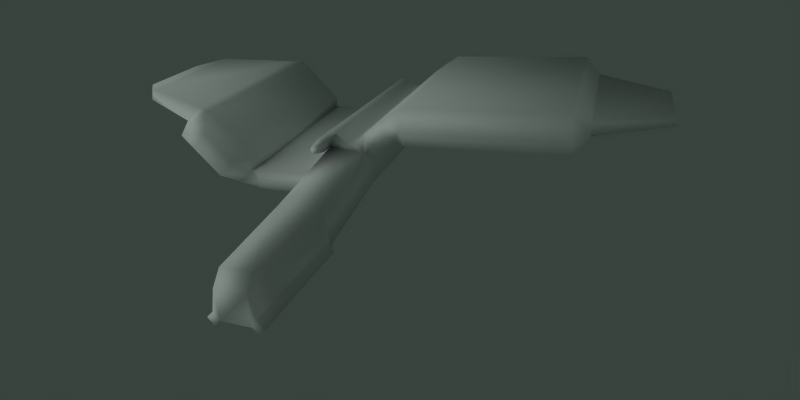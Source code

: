 # Source: knight.blend  (saved by Blender 2.46.0; exported with 4.5.12 LTS)
import bpy
from mathutils import Matrix  # noqa: F401  (used for matrix-valued properties, if any)

bpy.ops.wm.read_factory_settings(use_empty=True)
scene = bpy.context.scene
scene.name = 'Scene'

# ---- collections
col_collection_1 = bpy.data.collections.new('Collection 1'); scene.collection.children.link(col_collection_1)

# ---- materials (node trees are filled in below, after node groups)
mat_cube1_auv = bpy.data.materials.new('cube1_auv')
mat_cube1_auv.alpha_threshold = 0.0
mat_cube1_auv.preview_render_type = 'CUBE'
mat_cube1_auv.diffuse_color = (1.0, 1.0, 1.0, 1.0)
mat_cube1_auv.roughness = 0.5
mat_cube1_auv.line_color = (0.0, 0.0, 0.0, 1.0)

# ---- material node trees

# ---- world
world_world = bpy.data.worlds.new('World'); scene.world = world_world
world_world.color = (0.2225, 0.2645, 0.2431)
world_world.use_sun_shadow = False
world_world.sun_shadow_jitter_overblur = 0.0
world_world.cycles.sampling_method = 'MANUAL'
world_world.cycles.sample_map_resolution = 256
world_world.light_settings.ao_factor = 0.583

# ---- cameras
cam_camera = bpy.data.cameras.new('Camera')
cam_camera.passepartout_alpha = 0.2
cam_camera.clip_end = 100.0
cam_camera.lens = 24.0
cam_camera.ortho_scale = 7.314
cam_camera.show_passepartout = False
cam_camera.show_safe_areas = True
cam_camera.dof.focus_distance = 0.0
cam_camera.dof.aperture_fstop = 128.0

# ---- lights
light_spot = bpy.data.lights.new('Spot', 'SUN')
light_spot.transmission_factor = 0.0
light_spot.cutoff_distance = 30.0
light_spot.angle = 1.571
light_spot.energy = 1.0
light_spot.shadow_buffer_clip_start = 1.001
light_spot.shadow_soft_size = 1.0
light_spot.shadow_cascade_max_distance = 1000.0
light_spot.cycles.use_multiple_importance_sampling = False

# ---- meshes
me_cube1_cube1_auv_cube1 = bpy.data.meshes.new('cube1_cube1_auv_cube1')
me_cube1_cube1_auv_cube1.from_pydata([(0.1515, 1.015, -0.2987), (0.1515, -0.901, -0.07795), (0.1515, -0.901, -0.2987), (0.0606, 1.204, -0.09226), (0.1515, 1.015, -0.07795), (-0.0692, 1.015, -0.2987), (0.1515, -1.047, 0.04872), (0.1515, -1.798, -0.4253), (-0.2165, -1.047, -0.3193), (-0.0692, -0.901, -0.2987), (0.1515, -1.859, -0.06598), (-0.2165, -1.859, -0.06598), (-0.2131, -0.9623, 0.04927), (0.09486, -2.695, -0.08814), (-0.2165, -1.798, -0.4253), (-0.2165, -1.859, -0.3721), (-0.2165, 1.015, -0.1514), (-0.2165, -0.901, -0.1514), (-0.2131, 1.015, -0.06568), (-0.2817, 1.015, -0.2166), (-0.1315, 1.204, -0.1306), (-0.1672, -0.864, -0.3967), (-0.1344, 1.015, -0.3639), (0.0606, 1.204, -0.2075), (0.2182, 1.015, -0.0113), (0.004258, 1.015, 0.06932), (0.09644, -0.8718, 0.1615), (0.07091, 1.015, 0.136), (-0.07947, -0.8981, 0.06796), (0.004258, -0.901, 0.06932), (-0.05998, 1.204, -0.01609), (-0.07947, 1.015, 0.06796), (0.2437, -0.8718, 0.01423), (0.182, -0.9946, 0.07923), (-0.3145, -0.9224, -0.2495), (-0.2327, -0.9224, -0.3355), (-0.2131, -0.8981, -0.06568), (0.3283, -0.9906, 0.1817), (0.2172, 1.019, 0.25), (0.39, -0.8678, 0.1167), (-0.3561, -0.9224, -0.2794), (-0.3561, 1.017, -0.4597), (-0.3561, -0.9224, -0.415), (0.4615, -0.9886, 0.2339), (0.2427, -0.8678, 0.2639), (0.3644, 1.019, 0.1027), (0.4615, 1.021, 0.05285), (0.37, 1.208, 0.1517), (0.4615, -0.8659, 0.409), (-1.109, -0.8617, -0.5115), (-0.3561, -0.8617, -0.5115), (-0.3561, 1.017, -0.2276), (-1.109, -0.9224, -0.415), (-1.109, 1.017, -0.2276), (-1.109, -0.9224, -0.2794), (-1.341, -0.9224, -0.415), (-1.16, -0.9224, -0.2794), (-1.109, 1.017, -0.4597), (-1.341, 1.017, -0.4088), (-1.16, 1.017, -0.2276), (-1.46, -0.8777, -0.4032), (-1.855, 1.009, 0.07048), (-1.46, 1.016, -0.397), (-1.445, -1.066, -0.2956), (-1.866, -0.9952, 0.07396), (-1.149, -0.8641, -0.1672), (-1.149, 1.015, -0.1155), (-1.264, -1.066, -0.16), (-1.57, -0.8971, 0.3083), (-1.38, 1.013, 0.0257), (-1.562, 1.008, 0.3479), (-1.561, 1.013, -0.1555), (-1.684, 0.9178, 0.3619), (-1.855, -0.8704, 0.1883), (-1.507, -1.066, 0.1248), (-1.69, -1.066, -0.01757), (-1.853, 0.9189, 0.1911), (-2.486, 0.6924, 0.315), (-1.684, -0.8056, 0.314), (-2.486, -0.5906, 0.4063), (-2.486, -0.6388, 0.3129), (-2.732, 0.4318, 0.413), (-2.486, 0.6917, 0.442), (-2.732, -0.3691, 0.3352), (-2.732, 0.4322, 0.3365), (-2.732, -0.3401, 0.3915), (-0.1598, -2.795, -0.1877), (-0.1598, -2.695, -0.08814), (-0.1545, -2.817, -0.434), (0.09486, -2.795, -0.1877), (-0.2026, -2.812, -0.3739), (0.0896, -2.817, -0.434), (0.1377, -2.812, -0.3739), (0.1515, -1.859, -0.3721), (-0.2621, -2.812, -0.4275), (0.0896, -1.859, -0.434), (-0.2224, -1.882, -0.4978), (-0.1545, -1.859, -0.434), (-0.2105, -2.817, -0.4844), (0.1456, -2.817, -0.4844), (0.2161, -1.882, -0.4329), (0.1972, -2.812, -0.4275), (-0.1492, 1.015, 0.1377), (-0.3026, -0.8981, 0.02378), (-0.2828, 1.015, 0.004031), (-0.1689, -0.8981, 0.1574), (-0.1689, -1.075, 0.1574), (-0.2131, -1.075, 0.04927), (0.1575, -1.882, -0.4978), (0.1891, -1.84, -0.464), (-0.2541, -1.84, -0.464), (-0.2811, -1.882, -0.4329), (-0.2644, -0.8981, 0.1607), (-0.2482, 1.015, 0.1377), (-0.2828, 1.015, 0.103), (-0.3081, -0.8981, 0.1172), (-0.3081, -1.075, 0.1172), (-0.2644, -1.075, 0.1607), (-0.3026, -1.075, 0.02378), (-0.203, -1.174, 0.1381), (-0.2304, -1.174, 0.07104), (-0.2859, -1.174, 0.05523), (-0.2622, -1.174, 0.1401), (-0.2893, -1.174, 0.1132), (0.4615, -0.8659, 0.06338), (1.855, -0.9886, 0.2339), (1.855, -0.8659, 0.06338), (0.4207, 1.209, 0.302), (0.4615, 1.021, 0.4088), (1.855, 1.021, 0.05285), (1.855, 1.021, 0.4088), (1.995, -0.8112, 0.23), (1.855, -0.8659, 0.409), (1.995, -0.714, 0.1693), (1.995, 0.7802, 0.157), (1.995, -0.714, 0.3068), (2.621, -0.4762, 0.2284), (1.995, 0.7802, 0.2945), (2.621, 0.3259, 0.1974), (2.621, 0.3259, 0.2667), (2.621, -0.4272, 0.1978), (2.621, -0.4272, 0.2672), (0.2931, 1.208, 0.2286), (0.4207, 1.209, 0.1385), (-0.1297, 1.204, -0.08585), (-0.05462, 1.204, -0.2075), (-0.01628, 1.204, -0.01538)], [], [(0, 1, 2), (0, 3, 4), (5, 0, 2), (2, 6, 7), (2, 8, 9), (10, 7, 6), (11, 6, 12), (11, 13, 10), (11, 14, 15), (16, 17, 18), (16, 19, 17), (16, 20, 5), (5, 21, 22), (5, 19, 16), (23, 0, 5), (1, 0, 4), (4, 24, 1), (4, 3, 25), (25, 26, 27), (25, 24, 4), (25, 28, 29), (25, 30, 31), (1, 6, 2), (1, 24, 32), (1, 33, 6), (6, 11, 10), (6, 26, 29), (29, 26, 25), (29, 28, 6), (17, 19, 34), (17, 35, 8), (17, 12, 36), (8, 21, 9), (8, 12, 17), (8, 7, 14), (9, 5, 2), (9, 21, 5), (32, 33, 1), (32, 37, 33), (26, 38, 27), (24, 39, 32), (27, 24, 25), (27, 38, 24), (33, 26, 6), (33, 37, 26), (34, 35, 17), (34, 40, 35), (21, 41, 22), (19, 40, 34), (22, 19, 5), (22, 41, 19), (35, 21, 8), (35, 42, 21), (37, 32, 39), (37, 43, 44), (39, 24, 45), (39, 43, 37), (45, 24, 38), (45, 46, 39), (45, 47, 46), (38, 26, 44), (38, 47, 45), (44, 26, 37), (44, 48, 38), (42, 35, 40), (42, 49, 50), (40, 19, 51), (40, 52, 42), (51, 19, 41), (51, 53, 40), (41, 21, 50), (41, 53, 51), (50, 21, 42), (50, 49, 41), (52, 40, 54), (52, 49, 42), (52, 55, 49), (52, 56, 55), (54, 40, 53), (54, 56, 52), (53, 41, 57), (53, 56, 54), (53, 58, 59), (57, 41, 49), (57, 58, 53), (49, 58, 57), (60, 61, 62), (60, 58, 55), (60, 63, 64), (65, 56, 66), (65, 67, 56), (62, 58, 60), (66, 68, 65), (66, 56, 59), (66, 69, 70), (61, 60, 64), (61, 58, 62), (61, 69, 71), (61, 72, 70), (64, 73, 61), (64, 74, 68), (64, 63, 75), (68, 66, 70), (68, 73, 64), (68, 67, 65), (70, 69, 61), (70, 72, 68), (55, 58, 49), (55, 63, 60), (56, 63, 55), (58, 69, 59), (59, 56, 53), (59, 69, 66), (71, 58, 61), (71, 69, 58), (76, 61, 73), (76, 72, 61), (76, 77, 72), (73, 68, 78), (73, 77, 76), (78, 68, 72), (78, 79, 73), (72, 79, 78), (77, 73, 80), (77, 81, 82), (80, 73, 79), (80, 83, 77), (79, 72, 82), (79, 83, 80), (82, 72, 77), (82, 81, 79), (84, 77, 83), (84, 81, 77), (83, 79, 85), (83, 81, 84), (85, 79, 81), (85, 81, 83), (67, 63, 56), (74, 67, 68), (74, 63, 67), (63, 74, 75), (75, 74, 64), (86, 13, 87), (86, 88, 89), (86, 15, 90), (87, 13, 11), (87, 15, 86), (89, 91, 92), (89, 93, 13), (13, 86, 89), (13, 93, 10), (90, 88, 86), (90, 94, 88), (88, 95, 91), (88, 96, 97), (88, 94, 98), (91, 89, 88), (91, 99, 92), (92, 93, 89), (92, 100, 93), (92, 99, 101), (31, 28, 25), (31, 102, 28), (31, 30, 18), (18, 103, 104), (18, 102, 31), (18, 20, 16), (28, 105, 12), (28, 102, 105), (12, 6, 28), (12, 8, 11), (12, 103, 36), (12, 106, 107), (36, 18, 17), (36, 103, 18), (95, 88, 97), (95, 14, 7), (95, 99, 91), (7, 8, 2), (7, 108, 95), (7, 100, 109), (93, 7, 10), (93, 100, 7), (15, 87, 11), (15, 110, 111), (15, 94, 90), (14, 11, 8), (14, 110, 15), (97, 14, 95), (97, 110, 14), (108, 99, 95), (109, 108, 7), (109, 100, 108), (101, 108, 100), (101, 100, 92), (99, 108, 101), (111, 96, 94), (111, 94, 15), (96, 110, 97), (110, 96, 111), (98, 96, 88), (98, 94, 96), (112, 102, 113), (112, 114, 115), (112, 116, 117), (112, 106, 105), (105, 102, 112), (105, 106, 12), (115, 116, 112), (103, 114, 104), (103, 107, 118), (103, 116, 115), (113, 102, 114), (114, 112, 113), (114, 103, 115), (114, 102, 104), (104, 102, 18), (107, 103, 12), (107, 119, 120), (107, 121, 118), (116, 122, 117), (116, 121, 123), (118, 116, 103), (118, 121, 116), (106, 119, 107), (106, 122, 119), (117, 106, 112), (117, 122, 106), (120, 121, 107), (119, 122, 120), (123, 120, 122), (123, 122, 116), (121, 120, 123), (43, 39, 124), (43, 125, 48), (124, 39, 46), (124, 125, 43), (46, 126, 124), (46, 127, 128), (128, 38, 48), (128, 129, 46), (128, 127, 38), (48, 44, 43), (48, 130, 128), (125, 124, 126), (125, 131, 132), (126, 46, 129), (126, 131, 125), (129, 128, 130), (129, 133, 126), (130, 48, 132), (130, 134, 129), (132, 48, 125), (132, 135, 130), (131, 126, 133), (131, 136, 135), (133, 129, 134), (133, 136, 131), (134, 130, 137), (134, 138, 133), (137, 130, 135), (137, 138, 134), (135, 132, 131), (135, 139, 137), (136, 133, 140), (140, 133, 138), (140, 141, 136), (138, 137, 139), (138, 141, 140), (139, 135, 141), (139, 141, 138), (141, 135, 136), (47, 38, 142), (142, 38, 127), (142, 127, 47), (127, 46, 143), (143, 46, 47), (143, 47, 127), (20, 18, 144), (144, 18, 30), (144, 3, 145), (144, 145, 20), (30, 25, 146), (30, 146, 144), (146, 25, 3), (3, 0, 23), (3, 144, 146), (23, 5, 145), (23, 145, 3), (145, 5, 20)])
me_cube1_cube1_auv_cube1.polygons.foreach_set('use_smooth', [True] * 290)
_uv = me_cube1_cube1_auv_cube1.uv_layers.new(name='UVTex')
_uv.uv.foreach_set('vector', [0.4868, 0.009532, 0.5193, 0.2797, 0.4882, 0.2798, 0.06835, 0.6195, 0.09122, 0.6776, 0.04792, 0.6636, 0.4557, 0.009693, 0.4868, 0.009532, 0.4882, 0.2798, 0.6988, 0.8778, 0.6505, 0.8552, 0.7216, 0.7518, 0.7427, 0.8754, 0.7944, 0.8544, 0.774, 0.8753, 0.6713, 0.7412, 0.7216, 0.7518, 0.6505, 0.8552, 0.4776, 0.4562, 0.4111, 0.3088, 0.4761, 0.2946, 0.4776, 0.4562, 0.4238, 0.608, 0.4113, 0.4567, 0.8657, 0.7426, 0.8146, 0.7531, 0.8215, 0.7439, 0.3939, 0.5991, 0.395, 0.331, 0.4054, 0.5992, 0.3939, 0.5991, 0.3816, 0.599, 0.395, 0.331, 0.1798, 0.7128, 0.1327, 0.7066, 0.1759, 0.6671, 0.4557, 0.009693, 0.4375, 0.2749, 0.4427, 0.009792, 0.3427, 0.7978, 0.3753, 0.8104, 0.3653, 0.8204, 0.1146, 0.657, 0.1563, 0.6226, 0.1759, 0.6671, 0.5193, 0.2797, 0.4868, 0.009532, 0.518, 0.009372, 0.518, 0.009372, 0.5313, 0.009323, 0.5193, 0.2797, 0.04792, 0.6636, 0.09122, 0.6776, 0.0431, 0.7092, 0.4979, 0.5998, 0.5131, 0.3334, 0.5112, 0.5996, 0.3427, 0.8419, 0.3098, 0.83, 0.3199, 0.8196, 0.4979, 0.5998, 0.4826, 0.3306, 0.4944, 0.3294, 0.07165, 0.7514, 0.0992, 0.7132, 0.08904, 0.7575, 0.6662, 0.8777, 0.6505, 0.8552, 0.6988, 0.8778, 0.5193, 0.2797, 0.5313, 0.009323, 0.5377, 0.2755, 0.5317, 0.2793, 0.5324, 0.3022, 0.5258, 0.2987, 0.4111, 0.3088, 0.4776, 0.4562, 0.4113, 0.4567, 0.5258, 0.2987, 0.5241, 0.3217, 0.5112, 0.3156, 0.4944, 0.3294, 0.5131, 0.3334, 0.4979, 0.5998, 0.4379, 0.2811, 0.4523, 0.2835, 0.4111, 0.3088, 0.395, 0.331, 0.3816, 0.599, 0.3766, 0.3279, 0.4597, 0.7397, 0.465, 0.72, 0.4742, 0.7279, 0.8572, 0.8784, 0.8848, 0.8703, 0.8687, 0.8804, 0.4742, 0.7279, 0.4729, 0.7083, 0.4816, 0.7143, 0.8327, 0.8591, 0.8848, 0.8703, 0.8572, 0.8784, 0.7944, 0.8544, 0.7424, 0.7486, 0.7935, 0.7483, 0.4571, 0.28, 0.4557, 0.009693, 0.4882, 0.2798, 0.4571, 0.28, 0.4375, 0.2749, 0.4557, 0.009693, 0.5434, 0.287, 0.5324, 0.3022, 0.5317, 0.2793, 0.5434, 0.287, 0.5567, 0.3069, 0.5324, 0.3022, 0.5131, 0.3334, 0.5373, 0.5999, 0.5112, 0.5996, 0.5313, 0.009323, 0.5629, 0.2748, 0.5377, 0.2755, 0.3326, 0.8522, 0.3098, 0.83, 0.3427, 0.8419, 0.3326, 0.8522, 0.3105, 0.8699, 0.3098, 0.83, 0.5324, 0.3022, 0.5241, 0.3217, 0.5258, 0.2987, 0.5324, 0.3022, 0.5567, 0.3069, 0.5241, 0.3217, 0.453, 0.73, 0.465, 0.72, 0.4597, 0.7397, 0.453, 0.73, 0.4465, 0.7285, 0.465, 0.72, 0.4375, 0.2749, 0.4086, 0.009543, 0.4427, 0.009792, 0.3816, 0.599, 0.3697, 0.3278, 0.3766, 0.3279, 0.3527, 0.7878, 0.3753, 0.8104, 0.3427, 0.7978, 0.3527, 0.7878, 0.3868, 0.7729, 0.3753, 0.8104, 0.465, 0.72, 0.4729, 0.7083, 0.4742, 0.7279, 0.465, 0.72, 0.4461, 0.7067, 0.4729, 0.7083, 0.5567, 0.3069, 0.5434, 0.287, 0.5655, 0.2893, 0.5567, 0.3069, 0.5763, 0.3036, 0.5454, 0.3259, 0.5629, 0.2748, 0.5313, 0.009323, 0.5574, 0.008623, 0.5655, 0.2893, 0.5763, 0.3036, 0.5567, 0.3069, 0.2877, 0.8477, 0.3098, 0.83, 0.3105, 0.8699, 0.5574, 0.008623, 0.5728, 0.00816, 0.5629, 0.2748, 0.976, 0.901, 0.9555, 0.9371, 0.9435, 0.8914, 0.5373, 0.5999, 0.5131, 0.3334, 0.5384, 0.3339, 0.9957, 0.9392, 0.9555, 0.9371, 0.976, 0.901, 0.5454, 0.3259, 0.5241, 0.3217, 0.5567, 0.3069, 0.5384, 0.3339, 0.5766, 0.3334, 0.5373, 0.5999, 0.4461, 0.7067, 0.465, 0.72, 0.4465, 0.7285, 0.4461, 0.7067, 0.3334, 0.6888, 0.4468, 0.6882, 0.3697, 0.3278, 0.3816, 0.599, 0.3716, 0.5994, 0.4465, 0.7285, 0.3329, 0.7072, 0.4461, 0.7067, 0.3867, 0.8086, 0.3753, 0.8104, 0.3868, 0.7729, 0.3716, 0.5994, 0.2712, 0.6001, 0.3697, 0.3278, 0.4086, 0.009543, 0.4375, 0.2749, 0.4063, 0.2747, 0.3868, 0.7729, 0.5024, 0.8082, 0.3867, 0.8086, 0.4468, 0.6882, 0.4729, 0.7083, 0.4461, 0.7067, 0.4063, 0.2747, 0.3, 0.2738, 0.4086, 0.009543, 0.3329, 0.7072, 0.4465, 0.7285, 0.3332, 0.7289, 0.3329, 0.7072, 0.3334, 0.6888, 0.4461, 0.7067, 0.3329, 0.7072, 0.2923, 0.705, 0.3334, 0.6888, 0.3329, 0.7072, 0.324, 0.7369, 0.2923, 0.705, 0.2693, 0.3286, 0.3697, 0.3278, 0.2712, 0.6001, 0.3332, 0.7289, 0.324, 0.7369, 0.3329, 0.7072, 0.5024, 0.8082, 0.3868, 0.7729, 0.5025, 0.7725, 0.2712, 0.6001, 0.2626, 0.3286, 0.2693, 0.3286, 0.5024, 0.8082, 0.538, 0.7802, 0.5102, 0.8082, 0.3023, 0.008624, 0.4086, 0.009543, 0.3, 0.2738, 0.5025, 0.7725, 0.538, 0.7802, 0.5024, 0.8082, 0.3, 0.2738, 0.2689, 0.008063, 0.3023, 0.008624, 0.2477, 0.2751, 0.1656, 0.007273, 0.252, 0.007901, 0.2477, 0.2751, 0.2689, 0.008063, 0.2645, 0.2816, 0.2391, 0.6817, 0.2608, 0.7267, 0.156, 0.7964, 0.2478, 0.3373, 0.2626, 0.3286, 0.2495, 0.6004, 0.3367, 0.7659, 0.2912, 0.7595, 0.324, 0.7369, 0.252, 0.007901, 0.2689, 0.008063, 0.2477, 0.2751, 0.2495, 0.6004, 0.1631, 0.3351, 0.2478, 0.3373, 0.2495, 0.6004, 0.2626, 0.3286, 0.2645, 0.6002, 0.5085, 0.8254, 0.544, 0.847, 0.572, 0.8965, 0.1656, 0.007273, 0.2477, 0.2751, 0.1591, 0.29, 0.617, 0.8537, 0.538, 0.7802, 0.5563, 0.7819, 0.617, 0.8537, 0.544, 0.847, 0.5718, 0.8191, 0.617, 0.8537, 0.5918, 0.8995, 0.572, 0.8965, 0.1591, 0.29, 0.1433, 0.272, 0.1656, 0.007273, 0.178, 0.8361, 0.2499, 0.8189, 0.2562, 0.8693, 0.156, 0.7964, 0.2608, 0.7267, 0.2016, 0.8064, 0.1631, 0.3351, 0.2495, 0.6004, 0.1667, 0.6018, 0.2562, 0.8693, 0.1884, 0.8642, 0.178, 0.8361, 0.2562, 0.8693, 0.2912, 0.7595, 0.3367, 0.7659, 0.572, 0.8965, 0.544, 0.847, 0.617, 0.8537, 0.1667, 0.6018, 0.1502, 0.5894, 0.1631, 0.3351, 0.2645, 0.2816, 0.2689, 0.008063, 0.3, 0.2738, 0.2749, 0.6786, 0.2608, 0.7267, 0.2391, 0.6817, 0.324, 0.7369, 0.2608, 0.7267, 0.2923, 0.705, 0.538, 0.7802, 0.544, 0.847, 0.5102, 0.8082, 0.2645, 0.6002, 0.2626, 0.3286, 0.2712, 0.6001, 0.5102, 0.8082, 0.544, 0.847, 0.5085, 0.8254, 0.5718, 0.8191, 0.538, 0.7802, 0.617, 0.8537, 0.5718, 0.8191, 0.544, 0.847, 0.538, 0.7802, 0.1483, 0.01967, 0.1656, 0.007273, 0.1433, 0.272, 0.6178, 0.8731, 0.5918, 0.8995, 0.617, 0.8537, 0.6178, 0.8731, 0.7177, 0.8937, 0.5918, 0.8995, 0.1884, 0.8642, 0.2562, 0.8693, 0.233, 0.891, 0.1433, 0.272, 0.05676, 0.04987, 0.1483, 0.01967, 0.1481, 0.3481, 0.1631, 0.3351, 0.1502, 0.5894, 0.233, 0.891, 0.08217, 0.9192, 0.1884, 0.8642, 0.1502, 0.5894, 0.04076, 0.3796, 0.1481, 0.3481, 0.05676, 0.04987, 0.1433, 0.272, 0.05323, 0.2376, 0.7177, 0.8937, 0.7711, 0.9098, 0.7177, 0.914, 0.08211, 0.8899, 0.1884, 0.8642, 0.08217, 0.9192, 0.05323, 0.2376, 0.01913, 0.199, 0.05676, 0.04987, 0.04076, 0.3796, 0.1502, 0.5894, 0.04238, 0.5591, 0.08217, 0.9192, 0.009763, 0.9051, 0.08211, 0.8899, 0.7177, 0.914, 0.5918, 0.8995, 0.7177, 0.8937, 0.04238, 0.5591, 0.00915, 0.523, 0.04076, 0.3796, 0.02125, 0.08591, 0.05676, 0.04987, 0.01913, 0.199, 0.7711, 0.8972, 0.7711, 0.9098, 0.7177, 0.8937, 0.009763, 0.9051, 0.08217, 0.9192, 0.005609, 0.9183, 0.8975, 0.8979, 0.7711, 0.9098, 0.7711, 0.8972, 0.008172, 0.4149, 0.04076, 0.3796, 0.00915, 0.523, 0.8929, 0.9072, 0.7711, 0.9098, 0.8975, 0.8979, 0.2912, 0.7595, 0.2608, 0.7267, 0.324, 0.7369, 0.2499, 0.8189, 0.2912, 0.7595, 0.2562, 0.8693, 0.2499, 0.8189, 0.2608, 0.7267, 0.2912, 0.7595, 0.2608, 0.7267, 0.2499, 0.8189, 0.2016, 0.8064, 0.2016, 0.8064, 0.2499, 0.8189, 0.178, 0.8361, 0.4691, 0.6321, 0.4238, 0.608, 0.4691, 0.6075, 0.4691, 0.6321, 0.4687, 0.6754, 0.4245, 0.6327, 0.8436, 0.6068, 0.8215, 0.7439, 0.8158, 0.6055, 0.4691, 0.6075, 0.4238, 0.608, 0.4776, 0.4562, 0.8586, 0.6207, 0.8215, 0.7439, 0.8436, 0.6068, 0.4245, 0.6327, 0.426, 0.676, 0.4174, 0.6655, 0.6923, 0.6087, 0.7147, 0.7426, 0.6778, 0.6224, 0.4238, 0.608, 0.4691, 0.6321, 0.4245, 0.6327, 0.6778, 0.6224, 0.7147, 0.7426, 0.6713, 0.7412, 0.477, 0.6647, 0.4687, 0.6754, 0.4691, 0.6321, 0.477, 0.6647, 0.4875, 0.674, 0.4687, 0.6754, 0.784, 0.6107, 0.7512, 0.7396, 0.7512, 0.6108, 0.784, 0.6107, 0.7968, 0.7359, 0.7847, 0.7394, 0.4687, 0.6754, 0.4875, 0.674, 0.4786, 0.6841, 0.426, 0.676, 0.4245, 0.6327, 0.4687, 0.6754, 0.426, 0.676, 0.4163, 0.6849, 0.4174, 0.6655, 0.7195, 0.6074, 0.7147, 0.7426, 0.6923, 0.6087, 0.7195, 0.6074, 0.7275, 0.7379, 0.7147, 0.7426, 0.4174, 0.6655, 0.4163, 0.6849, 0.4071, 0.675, 0.4861, 0.5998, 0.4826, 0.3306, 0.4979, 0.5998, 0.9035, 0.4836, 0.9177, 0.4837, 0.9019, 0.7599, 0.08904, 0.7575, 0.0992, 0.7132, 0.1306, 0.7588, 0.973, 0.4837, 0.9564, 0.7593, 0.9534, 0.4837, 0.9538, 0.4524, 0.9168, 0.4701, 0.9166, 0.4507, 0.1306, 0.7588, 0.1327, 0.7066, 0.1489, 0.7538, 0.9019, 0.7599, 0.9202, 0.76, 0.902, 0.7744, 0.9019, 0.7599, 0.9177, 0.4837, 0.9202, 0.76, 0.4761, 0.2946, 0.4111, 0.3088, 0.4523, 0.2835, 0.8848, 0.8703, 0.8327, 0.8591, 0.8657, 0.7426, 0.96, 0.7728, 0.9564, 0.7593, 0.9746, 0.7588, 0.9043, 0.7745, 0.9199, 0.7852, 0.9041, 0.7846, 0.4065, 0.3314, 0.4054, 0.5992, 0.395, 0.331, 0.9746, 0.7588, 0.9564, 0.7593, 0.973, 0.4837, 0.7512, 0.7396, 0.784, 0.6107, 0.7847, 0.7394, 0.7512, 0.7396, 0.7935, 0.7483, 0.7424, 0.7486, 0.7512, 0.7396, 0.7411, 0.6108, 0.7512, 0.6108, 0.7424, 0.7486, 0.7944, 0.8544, 0.7427, 0.8754, 0.7424, 0.7486, 0.739, 0.736, 0.7512, 0.7396, 0.7216, 0.7518, 0.7275, 0.7379, 0.7284, 0.7469, 0.7147, 0.7426, 0.7216, 0.7518, 0.6713, 0.7412, 0.7147, 0.7426, 0.7275, 0.7379, 0.7216, 0.7518, 0.8215, 0.7439, 0.8586, 0.6207, 0.8657, 0.7426, 0.8215, 0.7439, 0.8073, 0.7484, 0.8085, 0.7384, 0.8215, 0.7439, 0.8043, 0.6086, 0.8158, 0.6055, 0.8146, 0.7531, 0.8657, 0.7426, 0.8327, 0.8591, 0.8146, 0.7531, 0.8073, 0.7484, 0.8215, 0.7439, 0.7847, 0.7394, 0.7935, 0.7483, 0.7512, 0.7396, 0.7847, 0.7394, 0.8006, 0.7423, 0.7935, 0.7483, 0.739, 0.736, 0.7411, 0.6108, 0.7512, 0.7396, 0.7354, 0.7424, 0.739, 0.736, 0.7424, 0.7486, 0.7354, 0.7424, 0.7275, 0.7379, 0.739, 0.736, 0.7308, 0.6096, 0.739, 0.736, 0.7275, 0.7379, 0.7308, 0.6096, 0.7275, 0.7379, 0.7195, 0.6074, 0.7411, 0.6108, 0.739, 0.736, 0.7308, 0.6096, 0.8085, 0.7384, 0.7968, 0.7359, 0.8043, 0.6086, 0.8085, 0.7384, 0.8043, 0.6086, 0.8215, 0.7439, 0.7968, 0.7359, 0.8006, 0.7423, 0.7847, 0.7394, 0.8006, 0.7423, 0.7968, 0.7359, 0.8085, 0.7384, 0.7941, 0.6107, 0.7968, 0.7359, 0.784, 0.6107, 0.7941, 0.6107, 0.8043, 0.6086, 0.7968, 0.7359, 0.934, 0.76, 0.9177, 0.4837, 0.9313, 0.4837, 0.934, 0.76, 0.9397, 0.4836, 0.9429, 0.7599, 0.934, 0.76, 0.9429, 0.785, 0.9344, 0.7851, 0.934, 0.76, 0.9208, 0.7859, 0.9202, 0.76, 0.9202, 0.76, 0.9177, 0.4837, 0.934, 0.76, 0.9199, 0.7601, 0.9199, 0.7852, 0.9043, 0.7745, 0.9429, 0.7599, 0.9429, 0.785, 0.934, 0.76, 0.9564, 0.7593, 0.9397, 0.4836, 0.9534, 0.4837, 0.9527, 0.773, 0.9646, 0.7934, 0.9539, 0.7945, 0.9564, 0.7593, 0.9429, 0.785, 0.9429, 0.7599, 0.9313, 0.4837, 0.9168, 0.4701, 0.9397, 0.4836, 0.9397, 0.4836, 0.934, 0.76, 0.9313, 0.4837, 0.9397, 0.4836, 0.9564, 0.7593, 0.9429, 0.7599, 0.9397, 0.4836, 0.9168, 0.4701, 0.9539, 0.4676, 0.9539, 0.4676, 0.9168, 0.4701, 0.9538, 0.4524, 0.9646, 0.7934, 0.9527, 0.773, 0.9645, 0.7802, 0.9041, 0.7846, 0.9146, 0.7992, 0.9051, 0.7977, 0.9646, 0.7934, 0.9587, 0.8063, 0.9539, 0.7945, 0.9429, 0.785, 0.9361, 0.7994, 0.9344, 0.7851, 0.9429, 0.785, 0.9506, 0.8, 0.9419, 0.7993, 0.9563, 0.7855, 0.9429, 0.785, 0.9564, 0.7593, 0.9563, 0.7855, 0.9506, 0.8, 0.9429, 0.785, 0.9199, 0.7852, 0.9146, 0.7992, 0.9041, 0.7846, 0.9208, 0.7859, 0.9361, 0.7994, 0.9272, 0.8004, 0.9344, 0.7851, 0.9208, 0.7859, 0.934, 0.76, 0.9344, 0.7851, 0.9361, 0.7994, 0.9208, 0.7859, 0.965, 0.8046, 0.9587, 0.8063, 0.9646, 0.7934, 0.9552, 0.8236, 0.9412, 0.8384, 0.9349, 0.8141, 0.9281, 0.8383, 0.9349, 0.8141, 0.9412, 0.8384, 0.9419, 0.7993, 0.9361, 0.7994, 0.9429, 0.785, 0.915, 0.8233, 0.9349, 0.8141, 0.9281, 0.8383, 0.5763, 0.3036, 0.5655, 0.2893, 0.5758, 0.2743, 0.5763, 0.3036, 0.7702, 0.3011, 0.5766, 0.3334, 0.5758, 0.2743, 0.5629, 0.2748, 0.5728, 0.00816, 0.5758, 0.2743, 0.7702, 0.3011, 0.5763, 0.3036, 0.5728, 0.00816, 0.7718, 0.2723, 0.5758, 0.2743, 0.9132, 0.9198, 0.9473, 0.9618, 0.9132, 0.9807, 0.5783, 0.6005, 0.5373, 0.5999, 0.5766, 0.3334, 0.9132, 0.9807, 0.681, 0.9207, 0.9132, 0.9198, 0.9517, 0.9942, 0.9473, 0.9618, 0.9897, 0.9711, 0.5766, 0.3334, 0.5454, 0.3259, 0.5763, 0.3036, 0.5766, 0.3334, 0.7769, 0.5991, 0.5783, 0.6005, 0.7702, 0.3011, 0.5758, 0.2743, 0.7718, 0.2723, 0.7702, 0.3011, 0.8023, 0.3, 0.7726, 0.3304, 0.7718, 0.2723, 0.5728, 0.00816, 0.7695, 0.006181, 0.7718, 0.2723, 0.8023, 0.3, 0.7702, 0.3011, 0.681, 0.9207, 0.9132, 0.9807, 0.681, 0.98, 0.7695, 0.006181, 0.7967, 0.2508, 0.7718, 0.2723, 0.7769, 0.5991, 0.5766, 0.3334, 0.7726, 0.3304, 0.681, 0.98, 0.6347, 0.9376, 0.681, 0.9207, 0.7726, 0.3304, 0.5766, 0.3334, 0.7702, 0.3011, 0.7726, 0.3304, 0.799, 0.3514, 0.7769, 0.5991, 0.8023, 0.3, 0.7718, 0.2723, 0.8121, 0.2789, 0.8023, 0.3, 0.9503, 0.2993, 0.8122, 0.323, 0.7967, 0.2508, 0.7695, 0.006181, 0.7943, 0.03995, 0.8121, 0.2789, 0.9503, 0.2993, 0.8023, 0.3, 0.6347, 0.9376, 0.681, 0.98, 0.6347, 0.9614, 0.7943, 0.03995, 0.8834, 0.1031, 0.7967, 0.2508, 0.8022, 0.5645, 0.7769, 0.5991, 0.799, 0.3514, 0.6347, 0.9614, 0.4955, 0.9445, 0.6347, 0.9376, 0.8122, 0.323, 0.7726, 0.3304, 0.8023, 0.3, 0.799, 0.3514, 0.8902, 0.4986, 0.8022, 0.5645, 0.9503, 0.2993, 0.8121, 0.2789, 0.9551, 0.2883, 0.8846, 0.2093, 0.7967, 0.2508, 0.8834, 0.1031, 0.3519, 0.9439, 0.3539, 0.9567, 0.3429, 0.9526, 0.4955, 0.9445, 0.6347, 0.9614, 0.4961, 0.9571, 0.4955, 0.9445, 0.3539, 0.9567, 0.3519, 0.9439, 0.8902, 0.4986, 0.799, 0.3514, 0.8887, 0.3916, 0.4961, 0.9571, 0.3539, 0.9567, 0.4955, 0.9445, 0.9553, 0.3114, 0.8122, 0.323, 0.9503, 0.2993, 0.9555, 0.9371, 0.9957, 0.9392, 0.9666, 0.9496, 0.9666, 0.9496, 0.9897, 0.9711, 0.9473, 0.9618, 0.9666, 0.9496, 0.9473, 0.9618, 0.9555, 0.9371, 0.9473, 0.9618, 0.9132, 0.9198, 0.9473, 0.935, 0.9473, 0.935, 0.9435, 0.8914, 0.9555, 0.9371, 0.9473, 0.935, 0.9555, 0.9371, 0.9473, 0.9618, 0.1327, 0.7066, 0.1306, 0.7588, 0.1234, 0.7139, 0.1234, 0.7139, 0.1306, 0.7588, 0.0992, 0.7132, 0.1234, 0.7139, 0.09122, 0.6776, 0.1323, 0.6807, 0.1234, 0.7139, 0.1323, 0.6807, 0.1327, 0.7066, 0.0992, 0.7132, 0.07165, 0.7514, 0.09071, 0.7045, 0.0992, 0.7132, 0.09071, 0.7045, 0.1234, 0.7139, 0.09071, 0.7045, 0.0431, 0.7092, 0.09122, 0.6776, 0.09122, 0.6776, 0.06835, 0.6195, 0.1146, 0.657, 0.09122, 0.6776, 0.1234, 0.7139, 0.09071, 0.7045, 0.1146, 0.657, 0.1759, 0.6671, 0.1323, 0.6807, 0.1146, 0.657, 0.1323, 0.6807, 0.09122, 0.6776, 0.1323, 0.6807, 0.1759, 0.6671, 0.1327, 0.7066])
me_cube1_cube1_auv_cube1.materials.append(mat_cube1_auv)
me_cube1_cube1_auv_cube1.use_remesh_preserve_volume = False
me_cube1_cube1_auv_cube1.use_remesh_preserve_attributes = False
me_cube1_cube1_auv_cube1.use_mirror_vertex_groups = False
me_cube1_cube1_auv_cube1.update()

# ---- objects
ob_cube1_cube1_auv_cube1 = bpy.data.objects.new('cube1_cube1_auv_cube1', me_cube1_cube1_auv_cube1)
ob_lamp = bpy.data.objects.new('Lamp', light_spot)
ob_camera = bpy.data.objects.new('Camera', cam_camera)

# ---- transforms, parenting, visibility, modifiers, constraints
ob_cube1_cube1_auv_cube1.location = (1.12, 0.7952, -0.3799)
ob_cube1_cube1_auv_cube1.scale = (1.838, 1.838, 1.838)
ob_cube1_cube1_auv_cube1.lock_rotations_4d = False
ob_cube1_cube1_auv_cube1.empty_display_type = 'ARROWS'
ob_cube1_cube1_auv_cube1.color = (0.0, 0.0, 0.0, 1.0)
ob_cube1_cube1_auv_cube1.lineart.crease_threshold = 0.0
ob_lamp.location = (-9.048, -8.181, 3.301)
ob_lamp.rotation_euler = (-2.245, -2.23, 9.035)
ob_lamp.lock_rotations_4d = False
ob_lamp.empty_display_type = 'ARROWS'
ob_lamp.color = (0.0, 0.0, 0.0, 0.0)
ob_lamp.lineart.crease_threshold = 0.0
ob_camera.location = (4.912, -8.259, 2.891)
ob_camera.rotation_euler = (1.095, 0.07488, 12.92)
ob_camera.lock_rotations_4d = False
ob_camera.empty_display_type = 'ARROWS'
ob_camera.color = (0.0, 0.0, 0.0, 0.0)
ob_camera.display_type = 'WIRE'
ob_camera.lineart.crease_threshold = 0.0

# ---- collection membership
col_collection_1.objects.link(ob_cube1_cube1_auv_cube1)
col_collection_1.objects.link(ob_lamp)
col_collection_1.objects.link(ob_camera)

# ---- scene / render settings (as saved in the file)
scene.camera = ob_camera
scene.frame_start = 1; scene.frame_end = 250; scene.frame_set(1)
scene.render.engine = 'BLENDER_EEVEE_NEXT'
scene.render.image_settings.file_format = 'JPEG'
scene.render.image_settings.color_mode = 'RGB'
scene.render.image_settings.compression = 90
scene.render.resolution_x = 1024
scene.render.resolution_y = 512
scene.render.pixel_aspect_x = 100.0
scene.render.pixel_aspect_y = 100.0
scene.render.fps = 25
scene.render.dither_intensity = 0.0
scene.render.use_compositing = False
scene.render.use_sequencer = False
scene.render.bake_margin = 2
scene.render.bake_bias = 0.0
scene.render.use_stamp_time = False
scene.render.use_stamp_date = False
scene.render.use_stamp_frame = False
scene.render.use_stamp_camera = False
scene.render.use_stamp_scene = False
scene.render.use_stamp_filename = False
scene.render.use_stamp_render_time = False
scene.render.stamp_font_size = 0
scene.cycles.use_denoising = False
scene.cycles.samples = 10
scene.cycles.sampling_pattern = 'TABULATED_SOBOL'
scene.cycles.light_sampling_threshold = 0.0
scene.cycles.use_adaptive_sampling = False
scene.cycles.use_light_tree = False
scene.cycles.blur_glossy = 0.0
scene.cycles.volume_bounces = 1
scene.cycles.pixel_filter_type = 'GAUSSIAN'
scene.cycles.sample_clamp_indirect = 0.0
scene.view_settings.view_transform = 'Raw'
bpy.context.view_layer.update()

